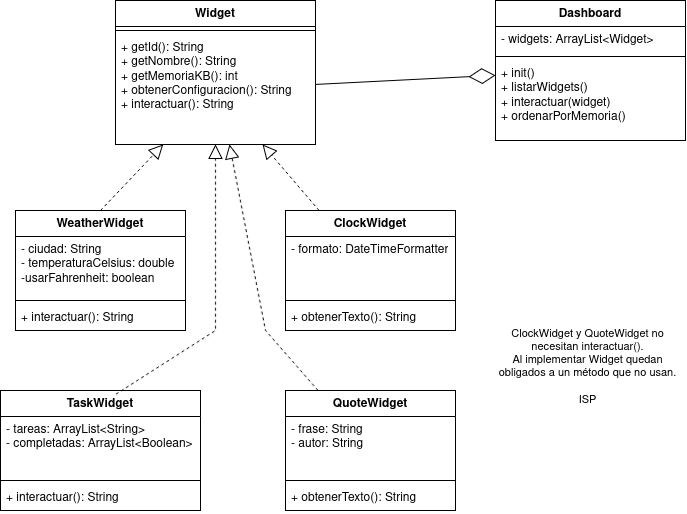

The diagram above was exported from draw.io. Its source (the exported page's mxGraphModel, read from the mxfile embedded in the PNG):
<mxGraphModel dx="1178" dy="628" grid="1" gridSize="10" guides="1" tooltips="1" connect="1" arrows="1" fold="1" page="1" pageScale="1" pageWidth="850" pageHeight="1100" math="0" shadow="0">
  <root>
    <mxCell id="0" />
    <mxCell id="1" parent="0" />
    <mxCell id="zzwuDB355Q78pbYlfND--1" parent="1" style="swimlane;fontStyle=1;align=center;verticalAlign=top;childLayout=stackLayout;horizontal=1;startSize=26;horizontalStack=0;resizeParent=1;resizeParentMax=0;resizeLast=0;collapsible=1;marginBottom=0;whiteSpace=wrap;html=1;" value="Widget" vertex="1">
      <mxGeometry height="144" width="200" x="200" y="80" as="geometry" />
    </mxCell>
    <mxCell id="zzwuDB355Q78pbYlfND--3" parent="zzwuDB355Q78pbYlfND--1" style="line;strokeWidth=1;fillColor=none;align=left;verticalAlign=middle;spacingTop=-1;spacingLeft=3;spacingRight=3;rotatable=0;labelPosition=right;points=[];portConstraint=eastwest;strokeColor=inherit;labelPerimeter=1;" value="" vertex="1">
      <mxGeometry height="8" width="200" y="26" as="geometry" />
    </mxCell>
    <mxCell id="zzwuDB355Q78pbYlfND--4" parent="zzwuDB355Q78pbYlfND--1" style="text;strokeColor=none;fillColor=none;align=left;verticalAlign=top;spacingLeft=4;spacingRight=4;overflow=hidden;rotatable=0;points=[[0,0.5],[1,0.5]];portConstraint=eastwest;whiteSpace=wrap;html=1;" value="+ getId(): String&lt;br&gt;+ getNombre(): String&lt;br&gt;+ getMemoriaKB(): int&lt;br&gt;+ obtenerConfiguracion(): String&lt;br&gt;+ interactuar(): String" vertex="1">
      <mxGeometry height="110" width="200" y="34" as="geometry" />
    </mxCell>
    <mxCell id="zzwuDB355Q78pbYlfND--5" parent="1" style="swimlane;fontStyle=1;align=center;verticalAlign=top;childLayout=stackLayout;horizontal=1;startSize=26;horizontalStack=0;resizeParent=1;resizeParentMax=0;resizeLast=0;collapsible=1;marginBottom=0;whiteSpace=wrap;html=1;" value="&lt;b&gt;WeatherWidget&lt;/b&gt;" vertex="1">
      <mxGeometry height="120" width="170" x="100" y="290" as="geometry" />
    </mxCell>
    <mxCell id="zzwuDB355Q78pbYlfND--6" parent="zzwuDB355Q78pbYlfND--5" style="text;strokeColor=none;fillColor=none;align=left;verticalAlign=top;spacingLeft=4;spacingRight=4;overflow=hidden;rotatable=0;points=[[0,0.5],[1,0.5]];portConstraint=eastwest;whiteSpace=wrap;html=1;" value="- ciudad: String&lt;br&gt;- temperaturaCelsius: double&lt;br&gt;-usarFahrenheit: boolean" vertex="1">
      <mxGeometry height="60" width="170" y="26" as="geometry" />
    </mxCell>
    <mxCell id="zzwuDB355Q78pbYlfND--7" parent="zzwuDB355Q78pbYlfND--5" style="line;strokeWidth=1;fillColor=none;align=left;verticalAlign=middle;spacingTop=-1;spacingLeft=3;spacingRight=3;rotatable=0;labelPosition=right;points=[];portConstraint=eastwest;strokeColor=inherit;labelPerimeter=1;" value="" vertex="1">
      <mxGeometry height="8" width="170" y="86" as="geometry" />
    </mxCell>
    <mxCell id="zzwuDB355Q78pbYlfND--8" parent="zzwuDB355Q78pbYlfND--5" style="text;strokeColor=none;fillColor=none;align=left;verticalAlign=top;spacingLeft=4;spacingRight=4;overflow=hidden;rotatable=0;points=[[0,0.5],[1,0.5]];portConstraint=eastwest;whiteSpace=wrap;html=1;" value="+ interactuar(): String" vertex="1">
      <mxGeometry height="26" width="170" y="94" as="geometry" />
    </mxCell>
    <mxCell id="zzwuDB355Q78pbYlfND--9" parent="1" style="swimlane;fontStyle=1;align=center;verticalAlign=top;childLayout=stackLayout;horizontal=1;startSize=26;horizontalStack=0;resizeParent=1;resizeParentMax=0;resizeLast=0;collapsible=1;marginBottom=0;whiteSpace=wrap;html=1;" value="&lt;b&gt;ClockWidget&lt;/b&gt;" vertex="1">
      <mxGeometry height="120" width="170" x="370" y="290" as="geometry" />
    </mxCell>
    <mxCell id="zzwuDB355Q78pbYlfND--10" parent="zzwuDB355Q78pbYlfND--9" style="text;strokeColor=none;fillColor=none;align=left;verticalAlign=top;spacingLeft=4;spacingRight=4;overflow=hidden;rotatable=0;points=[[0,0.5],[1,0.5]];portConstraint=eastwest;whiteSpace=wrap;html=1;" value="- formato: DateTimeFormatter" vertex="1">
      <mxGeometry height="60" width="170" y="26" as="geometry" />
    </mxCell>
    <mxCell id="zzwuDB355Q78pbYlfND--11" parent="zzwuDB355Q78pbYlfND--9" style="line;strokeWidth=1;fillColor=none;align=left;verticalAlign=middle;spacingTop=-1;spacingLeft=3;spacingRight=3;rotatable=0;labelPosition=right;points=[];portConstraint=eastwest;strokeColor=inherit;labelPerimeter=1;" value="" vertex="1">
      <mxGeometry height="8" width="170" y="86" as="geometry" />
    </mxCell>
    <mxCell id="zzwuDB355Q78pbYlfND--12" parent="zzwuDB355Q78pbYlfND--9" style="text;strokeColor=none;fillColor=none;align=left;verticalAlign=top;spacingLeft=4;spacingRight=4;overflow=hidden;rotatable=0;points=[[0,0.5],[1,0.5]];portConstraint=eastwest;whiteSpace=wrap;html=1;" value="+ obtenerTexto(): String" vertex="1">
      <mxGeometry height="26" width="170" y="94" as="geometry" />
    </mxCell>
    <mxCell id="zzwuDB355Q78pbYlfND--13" parent="1" style="swimlane;fontStyle=1;align=center;verticalAlign=top;childLayout=stackLayout;horizontal=1;startSize=26;horizontalStack=0;resizeParent=1;resizeParentMax=0;resizeLast=0;collapsible=1;marginBottom=0;whiteSpace=wrap;html=1;" value="&lt;b&gt;Dashboard&lt;/b&gt;" vertex="1">
      <mxGeometry height="140" width="190" x="580" y="80" as="geometry" />
    </mxCell>
    <mxCell id="zzwuDB355Q78pbYlfND--14" parent="zzwuDB355Q78pbYlfND--13" style="text;strokeColor=none;fillColor=none;align=left;verticalAlign=top;spacingLeft=4;spacingRight=4;overflow=hidden;rotatable=0;points=[[0,0.5],[1,0.5]];portConstraint=eastwest;whiteSpace=wrap;html=1;" value="- widgets: ArrayList&amp;lt;Widget&amp;gt;" vertex="1">
      <mxGeometry height="26" width="190" y="26" as="geometry" />
    </mxCell>
    <mxCell id="zzwuDB355Q78pbYlfND--15" parent="zzwuDB355Q78pbYlfND--13" style="line;strokeWidth=1;fillColor=none;align=left;verticalAlign=middle;spacingTop=-1;spacingLeft=3;spacingRight=3;rotatable=0;labelPosition=right;points=[];portConstraint=eastwest;strokeColor=inherit;labelPerimeter=1;" value="" vertex="1">
      <mxGeometry height="8" width="190" y="52" as="geometry" />
    </mxCell>
    <mxCell id="zzwuDB355Q78pbYlfND--16" parent="zzwuDB355Q78pbYlfND--13" style="text;strokeColor=none;fillColor=none;align=left;verticalAlign=top;spacingLeft=4;spacingRight=4;overflow=hidden;rotatable=0;points=[[0,0.5],[1,0.5]];portConstraint=eastwest;whiteSpace=wrap;html=1;" value="+ init()&lt;br&gt;+ listarWidgets()&lt;br&gt;+ interactuar(widget)&lt;br&gt;&lt;div&gt;+&amp;nbsp;ordenarPorMemoria()&lt;/div&gt;" vertex="1">
      <mxGeometry height="80" width="190" y="60" as="geometry" />
    </mxCell>
    <mxCell id="zzwuDB355Q78pbYlfND--17" parent="1" style="swimlane;fontStyle=1;align=center;verticalAlign=top;childLayout=stackLayout;horizontal=1;startSize=26;horizontalStack=0;resizeParent=1;resizeParentMax=0;resizeLast=0;collapsible=1;marginBottom=0;whiteSpace=wrap;html=1;" value="&lt;b&gt;TaskWidget&lt;/b&gt;" vertex="1">
      <mxGeometry height="120" width="200" x="85" y="470" as="geometry" />
    </mxCell>
    <mxCell id="zzwuDB355Q78pbYlfND--18" parent="zzwuDB355Q78pbYlfND--17" style="text;strokeColor=none;fillColor=none;align=left;verticalAlign=top;spacingLeft=4;spacingRight=4;overflow=hidden;rotatable=0;points=[[0,0.5],[1,0.5]];portConstraint=eastwest;whiteSpace=wrap;html=1;" value="- tareas: ArrayList&amp;lt;String&amp;gt;&lt;br&gt;- completadas: ArrayList&amp;lt;Boolean&amp;gt;" vertex="1">
      <mxGeometry height="60" width="200" y="26" as="geometry" />
    </mxCell>
    <mxCell id="zzwuDB355Q78pbYlfND--19" parent="zzwuDB355Q78pbYlfND--17" style="line;strokeWidth=1;fillColor=none;align=left;verticalAlign=middle;spacingTop=-1;spacingLeft=3;spacingRight=3;rotatable=0;labelPosition=right;points=[];portConstraint=eastwest;strokeColor=inherit;labelPerimeter=1;" value="" vertex="1">
      <mxGeometry height="8" width="200" y="86" as="geometry" />
    </mxCell>
    <mxCell id="zzwuDB355Q78pbYlfND--20" parent="zzwuDB355Q78pbYlfND--17" style="text;strokeColor=none;fillColor=none;align=left;verticalAlign=top;spacingLeft=4;spacingRight=4;overflow=hidden;rotatable=0;points=[[0,0.5],[1,0.5]];portConstraint=eastwest;whiteSpace=wrap;html=1;" value="+ interactuar(): String" vertex="1">
      <mxGeometry height="26" width="200" y="94" as="geometry" />
    </mxCell>
    <mxCell id="zzwuDB355Q78pbYlfND--21" parent="1" style="swimlane;fontStyle=1;align=center;verticalAlign=top;childLayout=stackLayout;horizontal=1;startSize=26;horizontalStack=0;resizeParent=1;resizeParentMax=0;resizeLast=0;collapsible=1;marginBottom=0;whiteSpace=wrap;html=1;" value="&lt;b&gt;QuoteWidget&lt;/b&gt;" vertex="1">
      <mxGeometry height="120" width="170" x="370" y="470" as="geometry" />
    </mxCell>
    <mxCell id="zzwuDB355Q78pbYlfND--22" parent="zzwuDB355Q78pbYlfND--21" style="text;strokeColor=none;fillColor=none;align=left;verticalAlign=top;spacingLeft=4;spacingRight=4;overflow=hidden;rotatable=0;points=[[0,0.5],[1,0.5]];portConstraint=eastwest;whiteSpace=wrap;html=1;" value="- frase: String&lt;br&gt;- autor: String" vertex="1">
      <mxGeometry height="60" width="170" y="26" as="geometry" />
    </mxCell>
    <mxCell id="zzwuDB355Q78pbYlfND--23" parent="zzwuDB355Q78pbYlfND--21" style="line;strokeWidth=1;fillColor=none;align=left;verticalAlign=middle;spacingTop=-1;spacingLeft=3;spacingRight=3;rotatable=0;labelPosition=right;points=[];portConstraint=eastwest;strokeColor=inherit;labelPerimeter=1;" value="" vertex="1">
      <mxGeometry height="8" width="170" y="86" as="geometry" />
    </mxCell>
    <mxCell id="zzwuDB355Q78pbYlfND--24" parent="zzwuDB355Q78pbYlfND--21" style="text;strokeColor=none;fillColor=none;align=left;verticalAlign=top;spacingLeft=4;spacingRight=4;overflow=hidden;rotatable=0;points=[[0,0.5],[1,0.5]];portConstraint=eastwest;whiteSpace=wrap;html=1;" value="+ obtenerTexto(): String" vertex="1">
      <mxGeometry height="26" width="170" y="94" as="geometry" />
    </mxCell>
    <mxCell id="zzwuDB355Q78pbYlfND--25" parent="1" style="text;html=1;align=center;verticalAlign=top;whiteSpace=wrap;fontSize=11;" value="ClockWidget y QuoteWidget no necesitan interactuar().&lt;br&gt;Al implementar Widget quedan obligados a un método que no usan.&lt;br&gt;&lt;div&gt;&lt;br&gt;&lt;/div&gt;&lt;div&gt;ISP&lt;/div&gt;" vertex="1">
      <mxGeometry height="90" width="185" x="580" y="400" as="geometry" />
    </mxCell>
    <mxCell id="zzwuDB355Q78pbYlfND--26" edge="1" parent="1" source="zzwuDB355Q78pbYlfND--5" style="endArrow=block;dashed=1;endFill=0;endSize=12;html=1;rounded=0;defaultLabelBackgroundColor=page;labelPadding=0 4;exitX=0.5;exitY=0;exitDx=0;exitDy=0;" target="zzwuDB355Q78pbYlfND--4" value="">
      <mxGeometry relative="1" width="160" as="geometry">
        <mxPoint x="450" y="320" as="sourcePoint" />
        <mxPoint x="610" y="320" as="targetPoint" />
      </mxGeometry>
    </mxCell>
    <mxCell id="zzwuDB355Q78pbYlfND--27" edge="1" parent="1" source="zzwuDB355Q78pbYlfND--9" style="endArrow=block;dashed=1;endFill=0;endSize=12;html=1;rounded=0;defaultLabelBackgroundColor=page;labelPadding=0 4;" target="zzwuDB355Q78pbYlfND--4" value="">
      <mxGeometry relative="1" width="160" as="geometry">
        <mxPoint x="290" y="276" as="sourcePoint" />
        <mxPoint x="370" y="240" as="targetPoint" />
      </mxGeometry>
    </mxCell>
    <mxCell id="zzwuDB355Q78pbYlfND--28" edge="1" parent="1" source="zzwuDB355Q78pbYlfND--21" style="endArrow=block;dashed=1;endFill=0;endSize=12;html=1;rounded=0;defaultLabelBackgroundColor=page;labelPadding=0 4;" target="zzwuDB355Q78pbYlfND--1" value="">
      <mxGeometry relative="1" width="160" as="geometry">
        <Array as="points">
          <mxPoint x="350" y="410" />
        </Array>
        <mxPoint x="417" y="346" as="sourcePoint" />
        <mxPoint x="330" y="270" as="targetPoint" />
      </mxGeometry>
    </mxCell>
    <mxCell id="zzwuDB355Q78pbYlfND--29" edge="1" parent="1" source="zzwuDB355Q78pbYlfND--17" style="endArrow=block;dashed=1;endFill=0;endSize=12;html=1;rounded=0;defaultLabelBackgroundColor=page;labelPadding=0 4;exitX=0.577;exitY=0.031;exitDx=0;exitDy=0;exitPerimeter=0;" target="zzwuDB355Q78pbYlfND--4" value="">
      <mxGeometry relative="1" width="160" x="-0.2572" as="geometry">
        <Array as="points">
          <mxPoint x="300" y="410" />
        </Array>
        <mxPoint x="429" y="616" as="sourcePoint" />
        <mxPoint x="340" y="370" as="targetPoint" />
      </mxGeometry>
    </mxCell>
    <mxCell id="zzwuDB355Q78pbYlfND--34" edge="1" parent="1" source="zzwuDB355Q78pbYlfND--4" style="endArrow=diamondThin;endFill=0;endSize=24;html=1;rounded=0;defaultLabelBackgroundColor=page;labelPadding=0 4;" target="zzwuDB355Q78pbYlfND--13" value="">
      <mxGeometry relative="1" width="160" as="geometry">
        <mxPoint x="390" y="160" as="sourcePoint" />
        <mxPoint x="550" y="140" as="targetPoint" />
      </mxGeometry>
    </mxCell>
  </root>
</mxGraphModel>